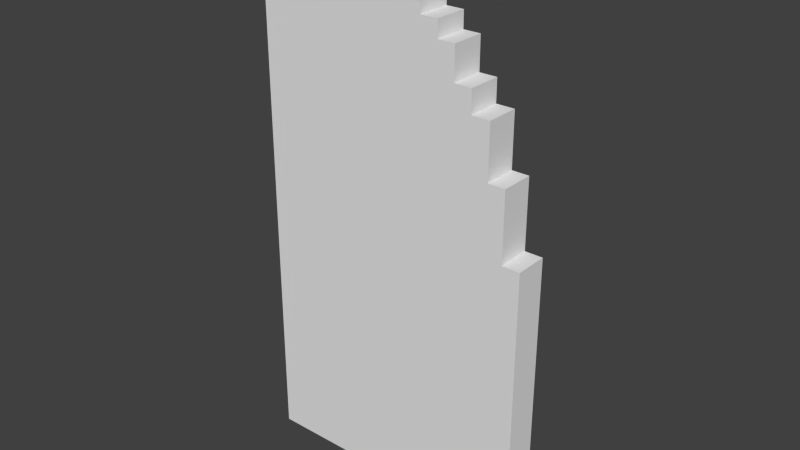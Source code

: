 # Source: arch_door_L.blend  (saved by Blender 2.76.0; exported with 4.5.12 LTS)
import bpy
from mathutils import Matrix  # noqa: F401  (used for matrix-valued properties, if any)

bpy.ops.wm.read_factory_settings(use_empty=True)
scene = bpy.context.scene
scene.name = 'Scene'

# ---- collections
col_collection_1 = bpy.data.collections.new('Collection 1'); scene.collection.children.link(col_collection_1)

# ---- materials (node trees are filled in below, after node groups)
mat_material = bpy.data.materials.new('Material')
mat_material.alpha_threshold = 0.0
mat_material.use_transparent_shadow = False
mat_material.roughness = 0.5
mat_material.line_color = (0.0, 0.0, 0.0, 1.0)

# ---- material node trees

# ---- world
world_world = bpy.data.worlds.new('World'); scene.world = world_world
world_world.color = (0.05088, 0.05088, 0.05088)
world_world.use_sun_shadow = False
world_world.sun_shadow_jitter_overblur = 0.0
world_world.cycles.sampling_method = 'MANUAL'
world_world.cycles.sample_map_resolution = 256

# ---- meshes
me_cube = bpy.data.meshes.new('Cube')
me_cube.from_pydata([(0.5, 0.06, -1.0), (0.5, -0.06, -1.0), (-0.5, -0.06, -1.0), (-0.5, 0.06, -1.0), (0.5, 0.06, 0.0006238), (-0.5, 0.06, 0.9383), (-0.2489, 0.06, 0.9383), (-0.2489, 0.06, 0.8736), (-0.06396, 0.06, 0.8736), (-0.06396, 0.06, 0.8135), (-0.001302, 0.06, 0.8135), (-0.001302, 0.06, 0.7545), (0.1241, 0.06, 0.7545), (0.1241, 0.06, 0.6949), (0.1861, 0.06, 0.6949), (0.1861, 0.06, 0.6358), (0.2474, 0.06, 0.6358), (0.2474, 0.06, 0.5204), (0.3101, 0.06, 0.5204), (0.3101, 0.06, 0.4398), (0.3753, 0.06, 0.4398), (0.3753, 0.06, 0.2486), (0.4364, 0.06, 0.2486), (0.4364, 0.06, 0.0006238), (0.5, -0.06, 0.0006238), (-0.5, -0.06, 0.9383), (0.4364, -0.06, 0.0006238), (0.4364, -0.06, 0.2486), (0.3753, -0.06, 0.2486), (0.3753, -0.06, 0.4398), (0.3101, -0.06, 0.4398), (0.3101, -0.06, 0.5204), (0.2474, -0.06, 0.5204), (0.2474, -0.06, 0.6358), (0.1861, -0.06, 0.6358), (0.1861, -0.06, 0.6949), (0.1241, -0.06, 0.6949), (0.1241, -0.06, 0.7545), (-0.001302, -0.06, 0.7545), (-0.001302, -0.06, 0.8135), (-0.06396, -0.06, 0.8135), (-0.06396, -0.06, 0.8736), (-0.2489, -0.06, 0.8736), (-0.2489, -0.06, 0.9383)], [], [(0, 1, 2, 3), (4, 0, 3, 5, 6, 7, 8, 9, 10, 11, 12, 13, 14, 15, 16, 17, 18, 19, 20, 21, 22, 23), (24, 1, 0, 4), (25, 2, 1, 24, 26, 27, 28, 29, 30, 31, 32, 33, 34, 35, 36, 37, 38, 39, 40, 41, 42, 43), (5, 3, 2, 25), (26, 24, 4, 23), (6, 5, 25, 43), (7, 6, 43, 42), (8, 7, 42, 41), (39, 38, 11, 10), (38, 37, 12, 11), (37, 36, 13, 12), (36, 35, 14, 13), (35, 34, 15, 14), (34, 33, 16, 15), (33, 32, 17, 16), (32, 31, 18, 17), (31, 30, 19, 18), (30, 29, 20, 19), (29, 28, 21, 20), (28, 27, 22, 21), (27, 26, 23, 22), (9, 8, 41, 40), (40, 39, 10, 9)])
_uv = me_cube.uv_layers.new(name='UVMap')
_uv.uv.foreach_set('vector', [0.0, 0.1875, 0.0, 0.125, 1.0, 0.125, 1.0, 0.1875, 0.0, 0.5003, 0.0, 0.0, 1.0, 0.0, 1.0, 0.9692, 0.7489, 0.9692, 0.7489, 0.9368, 0.5625, 0.9375, 0.5625, 0.9062, 0.5004, 0.9059, 0.5, 0.875, 0.375, 0.875, 0.375, 0.8438, 0.3125, 0.8436, 0.3125, 0.8125, 0.25, 0.8125, 0.25, 0.75, 0.1875, 0.75, 0.1875, 0.7188, 0.125, 0.7188, 0.125, 0.625, 0.0625, 0.625, 0.0625, 0.5, 0.0, 0.5, 4.346e-07, 0.0, 0.125, 0.0, 0.125, 0.5, 1.0, 0.9688, 1.0, 0.0, 0.0, 0.0, 0.0, 0.5, 0.0625, 0.5, 0.0625, 0.625, 0.125, 0.625, 0.125, 0.7188, 0.1875, 0.7188, 0.1875, 0.75, 0.25, 0.75, 0.25, 0.8125, 0.3125, 0.8125, 0.3125, 0.8438, 0.375, 0.8438, 0.375, 0.875, 0.5, 0.875, 0.5, 0.9062, 0.5625, 0.9062, 0.5625, 0.9375, 0.75, 0.9375, 0.75, 0.9688, 0.5625, 0.9375, 0.5625, 0.0, 0.6875, 0.0, 0.6875, 0.9375, 0.0625, 0.5, 0.0, 0.5, 0.0, 0.4375, 0.0625, 0.4375, 0.75, 0.9062, 1.0, 0.9062, 1.0, 0.9688, 0.75, 0.9688, 0.4375, 0.6562, 0.4375, 0.625, 0.5625, 0.625, 0.5625, 0.6562, 0.875, 0.875, 0.6875, 0.875, 0.6875, 0.8125, 0.875, 0.8125, 0.4375, 0.7812, 0.4375, 0.75, 0.5625, 0.75, 0.5625, 0.7812, 0.5, 0.875, 0.375, 0.875, 0.375, 0.8125, 0.5, 0.8125, 0.375, 0.8125, 0.375, 0.7812, 0.5, 0.7812, 0.5, 0.8125, 0.3125, 0.8438, 0.375, 0.8438, 0.375, 0.7812, 0.3125, 0.7812, 0.3125, 0.7812, 0.3125, 0.75, 0.4375, 0.75, 0.4375, 0.7812, 0.3125, 0.8125, 0.25, 0.8125, 0.25, 0.75, 0.3125, 0.75, 0.25, 0.75, 0.25, 0.6875, 0.375, 0.6875, 0.375, 0.75, 0.25, 0.75, 0.1875, 0.75, 0.1875, 0.6875, 0.25, 0.6875, 0.1875, 0.6875, 0.1875, 0.6562, 0.3125, 0.6562, 0.3125, 0.6875, 0.1875, 0.7188, 0.125, 0.7188, 0.125, 0.6562, 0.1875, 0.6562, 0.375, 0.75, 0.375, 0.6562, 0.5, 0.6562, 0.5, 0.75, 0.125, 0.625, 0.0625, 0.625, 0.0625, 0.5625, 0.125, 0.5625, 0.125, 0.625, 0.125, 0.5, 0.25, 0.5, 0.25, 0.625, 0.875, 0.875, 0.875, 0.9062, 0.75, 0.9062, 0.75, 0.875, 0.5625, 0.9062, 0.5, 0.9062, 0.5, 0.8438, 0.5625, 0.8438])
me_cube.materials.append(mat_material)
me_cube.use_remesh_preserve_volume = False
me_cube.use_remesh_preserve_attributes = False
me_cube.use_mirror_vertex_groups = False
me_cube.update()

# ---- objects
ob_cube = bpy.data.objects.new('Cube', me_cube)

# ---- transforms, parenting, visibility, modifiers, constraints
ob_cube.location = (0.0007016, 0.44, 0.5)
ob_cube.lock_rotations_4d = False
ob_cube.empty_display_type = 'ARROWS'
ob_cube.show_wire = True
ob_cube.lineart.crease_threshold = 0.0

# ---- collection membership
col_collection_1.objects.link(ob_cube)

# ---- scene / render settings (as saved in the file)
scene.frame_start = 1; scene.frame_end = 250; scene.frame_set(1)
scene.render.engine = 'BLENDER_EEVEE_NEXT'
scene.render.resolution_percentage = 50
scene.render.dither_intensity = 0.0
scene.render.film_transparent = True
scene.cycles.use_denoising = False
scene.cycles.samples = 10
scene.cycles.sampling_pattern = 'TABULATED_SOBOL'
scene.cycles.light_sampling_threshold = 0.0
scene.cycles.use_adaptive_sampling = False
scene.cycles.use_light_tree = False
scene.cycles.blur_glossy = 0.0
scene.cycles.pixel_filter_type = 'GAUSSIAN'
scene.cycles.sample_clamp_indirect = 0.0
scene.view_settings.view_transform = 'Standard'
bpy.context.view_layer.update()

# ---- added for rendering (the .blend has no active camera and no usable light): camera, sun
cam_auto = bpy.data.cameras.new('AutoCamera')
cam_auto.lens = 50.0
cam_auto.sensor_width = 36.0
cam_auto.clip_end = 1000.0
ob_auto_camera = bpy.data.objects.new('AutoCamera', cam_auto)
scene.collection.objects.link(ob_auto_camera)
ob_auto_camera.location = (2.02176, -1.98527, 2.08602)
ob_auto_camera.rotation_euler = (1.09748, -7.21219e-08, 0.694738)
scene.camera = ob_auto_camera
light_auto_sun = bpy.data.lights.new('AutoSun', 'SUN')
light_auto_sun.energy = 3.0
light_auto_sun.angle = 0.0523599
ob_auto_sun = bpy.data.objects.new('AutoSun', light_auto_sun)
scene.collection.objects.link(ob_auto_sun)
ob_auto_sun.rotation_euler = (0.872665, 0.174533, 0.523599)
bpy.context.view_layer.update()
